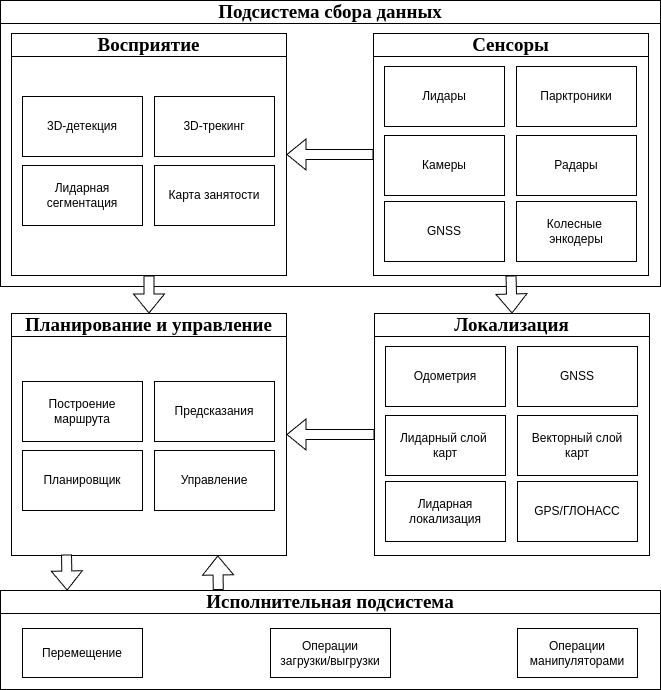

The diagram above was exported from draw.io. Its source (the exported page's mxGraphModel, read from the mxfile embedded in the PNG):
<mxGraphModel dx="1572" dy="762" grid="1" gridSize="11" guides="1" tooltips="1" connect="1" arrows="1" fold="1" page="1" pageScale="1" pageWidth="1100" pageHeight="850" background="none" math="0" shadow="0">
  <root>
    <mxCell id="0" />
    <mxCell id="1" parent="0" />
    <mxCell id="YxNUmbwXOMf7JImGRH1H-1" value="Сенсоры" style="swimlane;whiteSpace=wrap;html=1;fontFamily=Times New Roman;fontSize=19;startSize=23;" parent="1" vertex="1">
      <mxGeometry x="439" y="88" width="275" height="242" as="geometry" />
    </mxCell>
    <mxCell id="YxNUmbwXOMf7JImGRH1H-8" value="Лидары" style="rounded=0;whiteSpace=wrap;html=1;" parent="YxNUmbwXOMf7JImGRH1H-1" vertex="1">
      <mxGeometry x="11" y="33" width="120" height="60" as="geometry" />
    </mxCell>
    <mxCell id="YxNUmbwXOMf7JImGRH1H-9" value="Камеры" style="rounded=0;whiteSpace=wrap;html=1;" parent="YxNUmbwXOMf7JImGRH1H-1" vertex="1">
      <mxGeometry x="11" y="102" width="120" height="60" as="geometry" />
    </mxCell>
    <mxCell id="YxNUmbwXOMf7JImGRH1H-10" value="Парктроники" style="rounded=0;whiteSpace=wrap;html=1;" parent="YxNUmbwXOMf7JImGRH1H-1" vertex="1">
      <mxGeometry x="143" y="33" width="120" height="60" as="geometry" />
    </mxCell>
    <mxCell id="YxNUmbwXOMf7JImGRH1H-11" value="Радары" style="rounded=0;whiteSpace=wrap;html=1;" parent="YxNUmbwXOMf7JImGRH1H-1" vertex="1">
      <mxGeometry x="143" y="102" width="120" height="60" as="geometry" />
    </mxCell>
    <mxCell id="YxNUmbwXOMf7JImGRH1H-12" value="GNSS" style="rounded=0;whiteSpace=wrap;html=1;" parent="YxNUmbwXOMf7JImGRH1H-1" vertex="1">
      <mxGeometry x="11" y="168" width="120" height="60" as="geometry" />
    </mxCell>
    <mxCell id="YxNUmbwXOMf7JImGRH1H-13" value="Колесные&amp;nbsp;&lt;div&gt;энкодеры&lt;/div&gt;" style="rounded=0;whiteSpace=wrap;html=1;" parent="YxNUmbwXOMf7JImGRH1H-1" vertex="1">
      <mxGeometry x="143" y="168" width="120" height="60" as="geometry" />
    </mxCell>
    <mxCell id="YxNUmbwXOMf7JImGRH1H-14" value="Восприятие" style="swimlane;whiteSpace=wrap;html=1;fontFamily=Times New Roman;fontSize=19;" parent="1" vertex="1">
      <mxGeometry x="77" y="88" width="275" height="242" as="geometry" />
    </mxCell>
    <mxCell id="YxNUmbwXOMf7JImGRH1H-15" value="3D-детекция" style="rounded=0;whiteSpace=wrap;html=1;" parent="YxNUmbwXOMf7JImGRH1H-14" vertex="1">
      <mxGeometry x="11" y="63" width="120" height="60" as="geometry" />
    </mxCell>
    <mxCell id="YxNUmbwXOMf7JImGRH1H-16" value="Лидарная сегментация" style="rounded=0;whiteSpace=wrap;html=1;" parent="YxNUmbwXOMf7JImGRH1H-14" vertex="1">
      <mxGeometry x="11" y="132" width="120" height="60" as="geometry" />
    </mxCell>
    <mxCell id="YxNUmbwXOMf7JImGRH1H-17" value="3D-трекинг" style="rounded=0;whiteSpace=wrap;html=1;" parent="YxNUmbwXOMf7JImGRH1H-14" vertex="1">
      <mxGeometry x="143" y="63" width="120" height="60" as="geometry" />
    </mxCell>
    <mxCell id="YxNUmbwXOMf7JImGRH1H-18" value="Карта занятости" style="rounded=0;whiteSpace=wrap;html=1;" parent="YxNUmbwXOMf7JImGRH1H-14" vertex="1">
      <mxGeometry x="143" y="132" width="120" height="60" as="geometry" />
    </mxCell>
    <mxCell id="YxNUmbwXOMf7JImGRH1H-28" value="Локализация" style="swimlane;whiteSpace=wrap;html=1;fontFamily=Times New Roman;fontSize=19;" parent="1" vertex="1">
      <mxGeometry x="440" y="368" width="275" height="242" as="geometry" />
    </mxCell>
    <mxCell id="YxNUmbwXOMf7JImGRH1H-29" value="Одометрия" style="rounded=0;whiteSpace=wrap;html=1;" parent="YxNUmbwXOMf7JImGRH1H-28" vertex="1">
      <mxGeometry x="11" y="33" width="120" height="60" as="geometry" />
    </mxCell>
    <mxCell id="YxNUmbwXOMf7JImGRH1H-30" value="Лидарный слой&amp;nbsp;&lt;div&gt;карт&lt;/div&gt;" style="rounded=0;whiteSpace=wrap;html=1;" parent="YxNUmbwXOMf7JImGRH1H-28" vertex="1">
      <mxGeometry x="11" y="102" width="120" height="60" as="geometry" />
    </mxCell>
    <mxCell id="YxNUmbwXOMf7JImGRH1H-31" value="GNSS" style="rounded=0;whiteSpace=wrap;html=1;" parent="YxNUmbwXOMf7JImGRH1H-28" vertex="1">
      <mxGeometry x="143" y="33" width="120" height="60" as="geometry" />
    </mxCell>
    <mxCell id="YxNUmbwXOMf7JImGRH1H-32" value="Векторный слой&lt;div&gt;карт&lt;/div&gt;" style="rounded=0;whiteSpace=wrap;html=1;" parent="YxNUmbwXOMf7JImGRH1H-28" vertex="1">
      <mxGeometry x="143" y="102" width="120" height="60" as="geometry" />
    </mxCell>
    <mxCell id="YxNUmbwXOMf7JImGRH1H-33" value="Лидарная локализация" style="rounded=0;whiteSpace=wrap;html=1;" parent="YxNUmbwXOMf7JImGRH1H-28" vertex="1">
      <mxGeometry x="11" y="168" width="120" height="60" as="geometry" />
    </mxCell>
    <mxCell id="YxNUmbwXOMf7JImGRH1H-34" value="GPS/ГЛОНАСС" style="rounded=0;whiteSpace=wrap;html=1;" parent="YxNUmbwXOMf7JImGRH1H-28" vertex="1">
      <mxGeometry x="143" y="168" width="120" height="60" as="geometry" />
    </mxCell>
    <mxCell id="YxNUmbwXOMf7JImGRH1H-35" value="Планирование и управление" style="swimlane;whiteSpace=wrap;html=1;fontFamily=Times New Roman;fontSize=19;" parent="1" vertex="1">
      <mxGeometry x="77" y="368" width="275" height="242" as="geometry" />
    </mxCell>
    <mxCell id="YxNUmbwXOMf7JImGRH1H-36" value="Построение&lt;div&gt;маршрута&lt;/div&gt;" style="rounded=0;whiteSpace=wrap;html=1;" parent="YxNUmbwXOMf7JImGRH1H-35" vertex="1">
      <mxGeometry x="11" y="68" width="120" height="60" as="geometry" />
    </mxCell>
    <mxCell id="YxNUmbwXOMf7JImGRH1H-37" value="Планировщик" style="rounded=0;whiteSpace=wrap;html=1;" parent="YxNUmbwXOMf7JImGRH1H-35" vertex="1">
      <mxGeometry x="11" y="137" width="120" height="60" as="geometry" />
    </mxCell>
    <mxCell id="YxNUmbwXOMf7JImGRH1H-38" value="Предсказания" style="rounded=0;whiteSpace=wrap;html=1;" parent="YxNUmbwXOMf7JImGRH1H-35" vertex="1">
      <mxGeometry x="143" y="68" width="120" height="60" as="geometry" />
    </mxCell>
    <mxCell id="YxNUmbwXOMf7JImGRH1H-39" value="Управление" style="rounded=0;whiteSpace=wrap;html=1;" parent="YxNUmbwXOMf7JImGRH1H-35" vertex="1">
      <mxGeometry x="143" y="137" width="120" height="60" as="geometry" />
    </mxCell>
    <mxCell id="JfOtEd1yMMRHn9q1p5PB-2" value="Подсистема сбора данных" style="swimlane;whiteSpace=wrap;html=1;fontFamily=Times New Roman;fontSize=19;" parent="1" vertex="1">
      <mxGeometry x="66" y="55" width="660" height="286" as="geometry" />
    </mxCell>
    <mxCell id="YxNUmbwXOMf7JImGRH1H-44" value="" style="shape=flexArrow;endArrow=classic;html=1;rounded=0;entryX=1;entryY=0.5;entryDx=0;entryDy=0;exitX=0;exitY=0.5;exitDx=0;exitDy=0;fillColor=default;" parent="1" source="YxNUmbwXOMf7JImGRH1H-1" target="YxNUmbwXOMf7JImGRH1H-14" edge="1">
      <mxGeometry width="50" height="50" relative="1" as="geometry">
        <mxPoint x="33" y="413" as="sourcePoint" />
        <mxPoint x="83" y="363" as="targetPoint" />
      </mxGeometry>
    </mxCell>
    <mxCell id="YxNUmbwXOMf7JImGRH1H-45" value="" style="shape=flexArrow;endArrow=classic;html=1;rounded=0;entryX=0.5;entryY=0;entryDx=0;entryDy=0;exitX=0.5;exitY=1;exitDx=0;exitDy=0;fillColor=default;" parent="1" source="YxNUmbwXOMf7JImGRH1H-1" target="YxNUmbwXOMf7JImGRH1H-28" edge="1">
      <mxGeometry width="50" height="50" relative="1" as="geometry">
        <mxPoint x="452" y="220" as="sourcePoint" />
        <mxPoint x="363" y="220" as="targetPoint" />
      </mxGeometry>
    </mxCell>
    <mxCell id="YxNUmbwXOMf7JImGRH1H-46" value="" style="shape=flexArrow;endArrow=classic;html=1;rounded=0;entryX=0.5;entryY=0;entryDx=0;entryDy=0;exitX=0.5;exitY=1;exitDx=0;exitDy=0;fillColor=default;" parent="1" source="YxNUmbwXOMf7JImGRH1H-14" target="YxNUmbwXOMf7JImGRH1H-35" edge="1">
      <mxGeometry width="50" height="50" relative="1" as="geometry">
        <mxPoint x="396" y="352" as="sourcePoint" />
        <mxPoint x="589" y="396" as="targetPoint" />
      </mxGeometry>
    </mxCell>
    <mxCell id="YxNUmbwXOMf7JImGRH1H-47" value="" style="shape=flexArrow;endArrow=classic;html=1;rounded=0;entryX=1;entryY=0.5;entryDx=0;entryDy=0;exitX=0;exitY=0.5;exitDx=0;exitDy=0;fillColor=default;" parent="1" source="YxNUmbwXOMf7JImGRH1H-28" target="YxNUmbwXOMf7JImGRH1H-35" edge="1">
      <mxGeometry width="50" height="50" relative="1" as="geometry">
        <mxPoint x="226" y="324" as="sourcePoint" />
        <mxPoint x="226" y="379" as="targetPoint" />
      </mxGeometry>
    </mxCell>
    <mxCell id="mAJkxnX9zB59HRGOdruD-1" value="Исполнительная подсистема" style="swimlane;whiteSpace=wrap;html=1;fontFamily=Times New Roman;fontSize=19;" vertex="1" parent="1">
      <mxGeometry x="66" y="645" width="660" height="99" as="geometry" />
    </mxCell>
    <mxCell id="mAJkxnX9zB59HRGOdruD-2" value="Перемещение" style="rounded=0;whiteSpace=wrap;html=1;" vertex="1" parent="mAJkxnX9zB59HRGOdruD-1">
      <mxGeometry x="22" y="38" width="120" height="49" as="geometry" />
    </mxCell>
    <mxCell id="mAJkxnX9zB59HRGOdruD-3" value="Операции&lt;div&gt;загрузки/выгрузки&lt;/div&gt;" style="rounded=0;whiteSpace=wrap;html=1;" vertex="1" parent="mAJkxnX9zB59HRGOdruD-1">
      <mxGeometry x="270" y="38" width="120" height="49" as="geometry" />
    </mxCell>
    <mxCell id="mAJkxnX9zB59HRGOdruD-4" value="Операции&lt;div&gt;манипуляторами&lt;/div&gt;" style="rounded=0;whiteSpace=wrap;html=1;" vertex="1" parent="mAJkxnX9zB59HRGOdruD-1">
      <mxGeometry x="517" y="38" width="120" height="49" as="geometry" />
    </mxCell>
    <mxCell id="mAJkxnX9zB59HRGOdruD-6" value="" style="shape=flexArrow;endArrow=classic;html=1;rounded=0;entryX=0.226;entryY=0.01;entryDx=0;entryDy=0;exitX=0.5;exitY=1;exitDx=0;exitDy=0;fillColor=default;entryPerimeter=0;movable=1;resizable=1;rotatable=1;deletable=1;editable=1;locked=0;connectable=1;" edge="1" parent="1">
      <mxGeometry width="50" height="50" relative="1" as="geometry">
        <mxPoint x="132.00000000000045" y="609.01" as="sourcePoint" />
        <mxPoint x="132.6600000000003" y="645" as="targetPoint" />
      </mxGeometry>
    </mxCell>
    <mxCell id="mAJkxnX9zB59HRGOdruD-7" value="" style="shape=flexArrow;endArrow=classic;html=1;rounded=0;entryX=0.75;entryY=1;entryDx=0;entryDy=0;fillColor=default;exitX=0.33;exitY=-0.005;exitDx=0;exitDy=0;exitPerimeter=0;" edge="1" parent="1" source="mAJkxnX9zB59HRGOdruD-1" target="YxNUmbwXOMf7JImGRH1H-35">
      <mxGeometry width="50" height="50" relative="1" as="geometry">
        <mxPoint x="259.0500000000002" y="638" as="sourcePoint" />
        <mxPoint x="423.3900000000003" y="656" as="targetPoint" />
      </mxGeometry>
    </mxCell>
  </root>
</mxGraphModel>